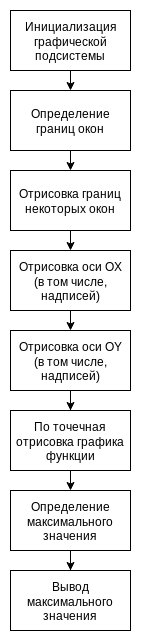

The diagram above was exported from draw.io. Its source (the exported page's mxGraphModel, read from the mxfile embedded in the PNG):
<mxGraphModel dx="1386" dy="742" grid="1" gridSize="10" guides="1" tooltips="1" connect="1" arrows="1" fold="1" page="1" pageScale="1" pageWidth="850" pageHeight="1100" math="0" shadow="0">
  <root>
    <mxCell id="0" />
    <mxCell id="1" parent="0" />
    <mxCell id="lR3CjglEeYZbBVcIxyTJ-9" style="edgeStyle=orthogonalEdgeStyle;rounded=0;orthogonalLoop=1;jettySize=auto;html=1;exitX=0.5;exitY=1;exitDx=0;exitDy=0;entryX=0.5;entryY=0;entryDx=0;entryDy=0;" edge="1" parent="1" source="lR3CjglEeYZbBVcIxyTJ-1" target="lR3CjglEeYZbBVcIxyTJ-2">
      <mxGeometry relative="1" as="geometry" />
    </mxCell>
    <mxCell id="lR3CjglEeYZbBVcIxyTJ-1" value="&lt;div&gt;Инициализация&lt;/div&gt;&lt;div&gt;графической&lt;/div&gt;&lt;div&gt;подсистемы&lt;br&gt;&lt;/div&gt;" style="rounded=0;whiteSpace=wrap;html=1;" vertex="1" parent="1">
      <mxGeometry x="20" y="20" width="120" height="60" as="geometry" />
    </mxCell>
    <mxCell id="lR3CjglEeYZbBVcIxyTJ-10" style="edgeStyle=orthogonalEdgeStyle;rounded=0;orthogonalLoop=1;jettySize=auto;html=1;exitX=0.5;exitY=1;exitDx=0;exitDy=0;entryX=0.5;entryY=0;entryDx=0;entryDy=0;" edge="1" parent="1" source="lR3CjglEeYZbBVcIxyTJ-2" target="lR3CjglEeYZbBVcIxyTJ-3">
      <mxGeometry relative="1" as="geometry" />
    </mxCell>
    <mxCell id="lR3CjglEeYZbBVcIxyTJ-2" value="Определение границ окон" style="rounded=0;whiteSpace=wrap;html=1;" vertex="1" parent="1">
      <mxGeometry x="20" y="100" width="120" height="60" as="geometry" />
    </mxCell>
    <mxCell id="lR3CjglEeYZbBVcIxyTJ-11" style="edgeStyle=orthogonalEdgeStyle;rounded=0;orthogonalLoop=1;jettySize=auto;html=1;exitX=0.5;exitY=1;exitDx=0;exitDy=0;entryX=0.5;entryY=0;entryDx=0;entryDy=0;" edge="1" parent="1" source="lR3CjglEeYZbBVcIxyTJ-3" target="lR3CjglEeYZbBVcIxyTJ-4">
      <mxGeometry relative="1" as="geometry" />
    </mxCell>
    <mxCell id="lR3CjglEeYZbBVcIxyTJ-3" value="Отрисовка границ некоторых окон" style="rounded=0;whiteSpace=wrap;html=1;" vertex="1" parent="1">
      <mxGeometry x="20" y="180" width="120" height="60" as="geometry" />
    </mxCell>
    <mxCell id="lR3CjglEeYZbBVcIxyTJ-12" style="edgeStyle=orthogonalEdgeStyle;rounded=0;orthogonalLoop=1;jettySize=auto;html=1;exitX=0.5;exitY=1;exitDx=0;exitDy=0;entryX=0.5;entryY=0;entryDx=0;entryDy=0;" edge="1" parent="1" source="lR3CjglEeYZbBVcIxyTJ-4" target="lR3CjglEeYZbBVcIxyTJ-5">
      <mxGeometry relative="1" as="geometry" />
    </mxCell>
    <mxCell id="lR3CjglEeYZbBVcIxyTJ-4" value="&lt;div&gt;Отрисовка оси OX&lt;/div&gt;&lt;div&gt;(в том числе, надписей)&lt;/div&gt;" style="rounded=0;whiteSpace=wrap;html=1;" vertex="1" parent="1">
      <mxGeometry x="20" y="260" width="120" height="60" as="geometry" />
    </mxCell>
    <mxCell id="lR3CjglEeYZbBVcIxyTJ-13" style="edgeStyle=orthogonalEdgeStyle;rounded=0;orthogonalLoop=1;jettySize=auto;html=1;exitX=0.5;exitY=1;exitDx=0;exitDy=0;" edge="1" parent="1" source="lR3CjglEeYZbBVcIxyTJ-5" target="lR3CjglEeYZbBVcIxyTJ-6">
      <mxGeometry relative="1" as="geometry" />
    </mxCell>
    <mxCell id="lR3CjglEeYZbBVcIxyTJ-5" value="&lt;div&gt;Отрисовка оси OY&lt;/div&gt;&lt;div&gt;(в том числе, надписей)&lt;/div&gt;" style="rounded=0;whiteSpace=wrap;html=1;" vertex="1" parent="1">
      <mxGeometry x="20" y="340" width="120" height="60" as="geometry" />
    </mxCell>
    <mxCell id="lR3CjglEeYZbBVcIxyTJ-14" style="edgeStyle=orthogonalEdgeStyle;rounded=0;orthogonalLoop=1;jettySize=auto;html=1;exitX=0.5;exitY=1;exitDx=0;exitDy=0;entryX=0.5;entryY=0;entryDx=0;entryDy=0;" edge="1" parent="1" source="lR3CjglEeYZbBVcIxyTJ-6" target="lR3CjglEeYZbBVcIxyTJ-7">
      <mxGeometry relative="1" as="geometry" />
    </mxCell>
    <mxCell id="lR3CjglEeYZbBVcIxyTJ-6" value="&lt;div&gt;По точечная отрисовка графика функции&lt;/div&gt;" style="rounded=0;whiteSpace=wrap;html=1;" vertex="1" parent="1">
      <mxGeometry x="20" y="420" width="120" height="60" as="geometry" />
    </mxCell>
    <mxCell id="lR3CjglEeYZbBVcIxyTJ-15" style="edgeStyle=orthogonalEdgeStyle;rounded=0;orthogonalLoop=1;jettySize=auto;html=1;exitX=0.5;exitY=1;exitDx=0;exitDy=0;" edge="1" parent="1" source="lR3CjglEeYZbBVcIxyTJ-7" target="lR3CjglEeYZbBVcIxyTJ-8">
      <mxGeometry relative="1" as="geometry" />
    </mxCell>
    <mxCell id="lR3CjglEeYZbBVcIxyTJ-7" value="&lt;div&gt;Определение максимального значения&lt;/div&gt;" style="rounded=0;whiteSpace=wrap;html=1;" vertex="1" parent="1">
      <mxGeometry x="20" y="500" width="120" height="60" as="geometry" />
    </mxCell>
    <mxCell id="lR3CjglEeYZbBVcIxyTJ-8" value="&lt;div&gt;Вывод максимального значения&lt;/div&gt;" style="rounded=0;whiteSpace=wrap;html=1;" vertex="1" parent="1">
      <mxGeometry x="20" y="580" width="120" height="60" as="geometry" />
    </mxCell>
  </root>
</mxGraphModel>